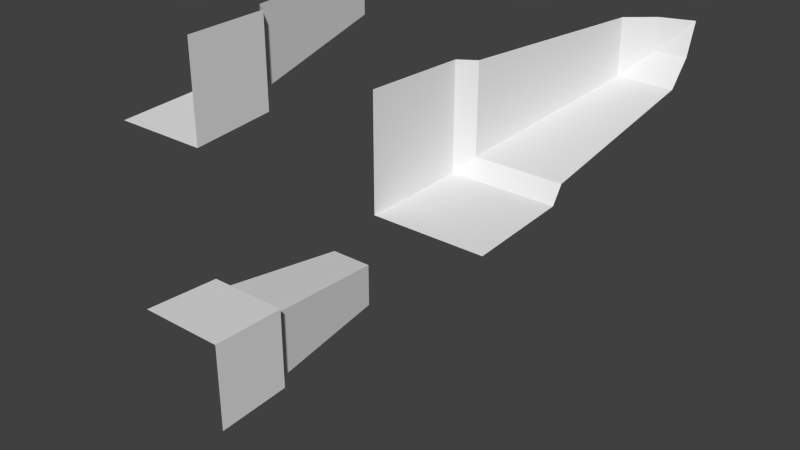 # Source: A08_ic3Corners_L.blend  (saved by Blender 2.76.0; exported with 4.5.12 LTS)
import bpy
from mathutils import Matrix  # noqa: F401  (used for matrix-valued properties, if any)

bpy.ops.wm.read_factory_settings(use_empty=True)
scene = bpy.context.scene
scene.name = 'Scene'

# ---- collections
col_collection_1 = bpy.data.collections.new('Collection 1'); scene.collection.children.link(col_collection_1)

# ---- world
world_world = bpy.data.worlds.new('World'); scene.world = world_world
world_world.color = (0.05088, 0.05088, 0.05088)
world_world.use_sun_shadow = False
world_world.sun_shadow_jitter_overblur = 0.0
world_world.cycles.sampling_method = 'MANUAL'
world_world.cycles.sample_map_resolution = 256

# ---- meshes
me_plane_042 = bpy.data.meshes.new('Plane.042')
me_plane_042.from_pydata([(-1.0, 4.768e-08, -1.0), (-1.05, 0.9, -1.05), (-1.2, 1.0, -1.2), (-1.47, 2.7, -1.47), (-1.7, 2.9, -1.7), (-2.0, 3.0, -2.0), (-2.0, -5.603e-07, -1.0), (-2.0, 0.9, -1.05), (-2.0, 1.0, -1.2), (-2.0, 2.7, -1.47), (-2.0, 2.9, -1.7), (-1.0, 4.768e-08, -2.0), (-1.05, 0.9, -2.0), (-1.2, 1.0, -2.0), (-1.47, 2.7, -2.0), (-1.7, 2.9, -2.0), (1.0, 3.099e-07, 1.0), (1.05, 0.9, 1.05), (1.2, 1.0, 1.2), (1.47, 2.7, 1.47), (1.7, 2.9, 1.7), (2.0, 3.0, 2.0), (2.0, -3.575e-08, 1.0), (2.0, 0.9, 1.05), (2.0, 1.0, 1.2), (2.0, 2.7, 1.47), (2.0, 2.9, 1.7), (1.0, 3.099e-07, 2.0), (1.05, 0.9, 2.0), (1.2, 1.0, 2.0), (1.47, 2.7, 2.0), (1.7, 2.9, 2.0), (-1.0, 4.768e-08, 1.0), (-1.05, 0.9, 1.05), (-1.2, 1.0, 1.2), (-1.47, 2.7, 1.47), (-1.7, 2.9, 1.7), (-2.0, 3.0, 2.0), (-1.0, -4.292e-07, 2.0), (-1.05, 0.9, 2.0), (-1.2, 1.0, 2.0), (-1.47, 2.7, 2.0), (-1.7, 2.9, 2.0), (-2.0, -8.345e-08, 1.0), (-2.0, 0.9, 1.05), (-2.0, 1.0, 1.2), (-2.0, 2.7, 1.47), (-2.0, 2.9, 1.7)], [], [(7, 1, 2, 8), (8, 2, 3, 9), (9, 3, 4, 10), (6, 0, 1, 7), (1, 12, 13, 2), (2, 13, 14, 3), (3, 14, 15, 4), (10, 4, 5), (0, 11, 12, 1), (4, 15, 5), (23, 17, 18, 24), (24, 18, 19, 25), (25, 19, 20, 26), (22, 16, 17, 23), (17, 28, 29, 18), (18, 29, 30, 19), (19, 30, 31, 20), (26, 20, 21), (16, 27, 28, 17), (20, 31, 21), (39, 33, 34, 40), (40, 34, 35, 41), (41, 35, 36, 42), (38, 32, 33, 39), (33, 44, 45, 34), (34, 45, 46, 35), (35, 46, 47, 36), (42, 36, 37), (32, 43, 44, 33), (36, 47, 37)])
_uv = me_plane_042.uv_layers.new(name='UVMap')
_uv.uv.foreach_set('vector', [7.778e-06, 0.3, 0.3133, 0.3, 0.2638, 0.3333, 7.778e-06, 0.3333, 7.778e-06, 0.3333, 0.2638, 0.3333, 0.1748, 0.9, 7.778e-06, 0.9, 7.778e-06, 0.9, 0.1748, 0.9, 0.09893, 0.9667, 7.778e-06, 0.9667, 7.778e-06, 0.0, 0.3297, 0.0, 0.3133, 0.3, 7.778e-06, 0.3, 0.6867, 0.3, 1.0, 0.3, 1.0, 0.3333, 0.7362, 0.3333, 0.7362, 0.3333, 1.0, 0.3333, 1.0, 0.9, 0.8252, 0.9, 0.8252, 0.9, 1.0, 0.9, 1.0, 0.9667, 0.9011, 0.9667, 7.778e-06, 0.9667, 0.09893, 0.9667, 7.778e-06, 1.0, 0.6703, 0.0, 1.0, 0.0, 1.0, 0.3, 0.6867, 0.3, 0.9011, 0.9667, 1.0, 0.9667, 1.0, 1.0, 7.778e-06, 0.3, 0.3133, 0.3, 0.2638, 0.3333, 7.778e-06, 0.3333, 7.778e-06, 0.3333, 0.2638, 0.3333, 0.1748, 0.9, 7.778e-06, 0.9, 7.778e-06, 0.9, 0.1748, 0.9, 0.09893, 0.9667, 7.778e-06, 0.9667, 7.778e-06, 0.0, 0.3297, 0.0, 0.3133, 0.3, 7.778e-06, 0.3, 0.6867, 0.3, 1.0, 0.3, 1.0, 0.3333, 0.7362, 0.3333, 0.7362, 0.3333, 1.0, 0.3333, 1.0, 0.9, 0.8252, 0.9, 0.8252, 0.9, 1.0, 0.9, 1.0, 0.9667, 0.9011, 0.9667, 7.778e-06, 0.9667, 0.09893, 0.9667, 7.778e-06, 1.0, 0.6703, 0.0, 1.0, 0.0, 1.0, 0.3, 0.6867, 0.3, 0.9011, 0.9667, 1.0, 0.9667, 1.0, 1.0, 7.778e-06, 0.3, 0.3133, 0.3, 0.2638, 0.3333, 7.778e-06, 0.3333, 7.778e-06, 0.3333, 0.2638, 0.3333, 0.1748, 0.9, 7.778e-06, 0.9, 7.778e-06, 0.9, 0.1748, 0.9, 0.09893, 0.9667, 7.778e-06, 0.9667, 7.778e-06, 0.0, 0.3297, 0.0, 0.3133, 0.3, 7.778e-06, 0.3, 0.6867, 0.3, 1.0, 0.3, 1.0, 0.3333, 0.7362, 0.3333, 0.7362, 0.3333, 1.0, 0.3333, 1.0, 0.9, 0.8252, 0.9, 0.8252, 0.9, 1.0, 0.9, 1.0, 0.9667, 0.9011, 0.9667, 7.778e-06, 0.9667, 0.09893, 0.9667, 7.778e-06, 1.0, 0.6703, 0.0, 1.0, 0.0, 1.0, 0.3, 0.6867, 0.3, 0.9011, 0.9667, 1.0, 0.9667, 1.0, 1.0])
me_plane_042.use_remesh_preserve_volume = False
me_plane_042.use_remesh_preserve_attributes = False
me_plane_042.use_mirror_vertex_groups = False
me_plane_042.update()

# ---- objects
ob_plane_086 = bpy.data.objects.new('Plane.086', me_plane_042)

# ---- transforms, parenting, visibility, modifiers, constraints
ob_plane_086.location = (0.0, 0.0, 0.0)
ob_plane_086.lineart.crease_threshold = 0.0

# ---- collection membership
col_collection_1.objects.link(ob_plane_086)

# ---- scene / render settings (as saved in the file)
scene.frame_start = 1; scene.frame_end = 250; scene.frame_set(1)
scene.render.engine = 'BLENDER_EEVEE_NEXT'
scene.render.resolution_percentage = 50
scene.render.dither_intensity = 0.0
scene.cycles.use_denoising = False
scene.cycles.samples = 10
scene.cycles.sampling_pattern = 'TABULATED_SOBOL'
scene.cycles.light_sampling_threshold = 0.0
scene.cycles.use_adaptive_sampling = False
scene.cycles.use_light_tree = False
scene.cycles.blur_glossy = 0.0
scene.cycles.pixel_filter_type = 'GAUSSIAN'
scene.cycles.sample_clamp_indirect = 0.0
scene.view_settings.view_transform = 'Standard'
bpy.context.view_layer.update()

# ---- added for rendering (the .blend has no active camera and no usable light): camera, sun
cam_auto = bpy.data.cameras.new('AutoCamera')
cam_auto.lens = 50.0
cam_auto.sensor_width = 36.0
cam_auto.clip_end = 1000.0
ob_auto_camera = bpy.data.objects.new('AutoCamera', cam_auto)
scene.collection.objects.link(ob_auto_camera)
ob_auto_camera.location = (5.92433, -5.6092, 4.73946)
ob_auto_camera.rotation_euler = (1.09748, -7.21219e-08, 0.694738)
scene.camera = ob_auto_camera
light_auto_sun = bpy.data.lights.new('AutoSun', 'SUN')
light_auto_sun.energy = 3.0
light_auto_sun.angle = 0.0523599
ob_auto_sun = bpy.data.objects.new('AutoSun', light_auto_sun)
scene.collection.objects.link(ob_auto_sun)
ob_auto_sun.rotation_euler = (0.872665, 0.174533, 0.523599)
bpy.context.view_layer.update()
